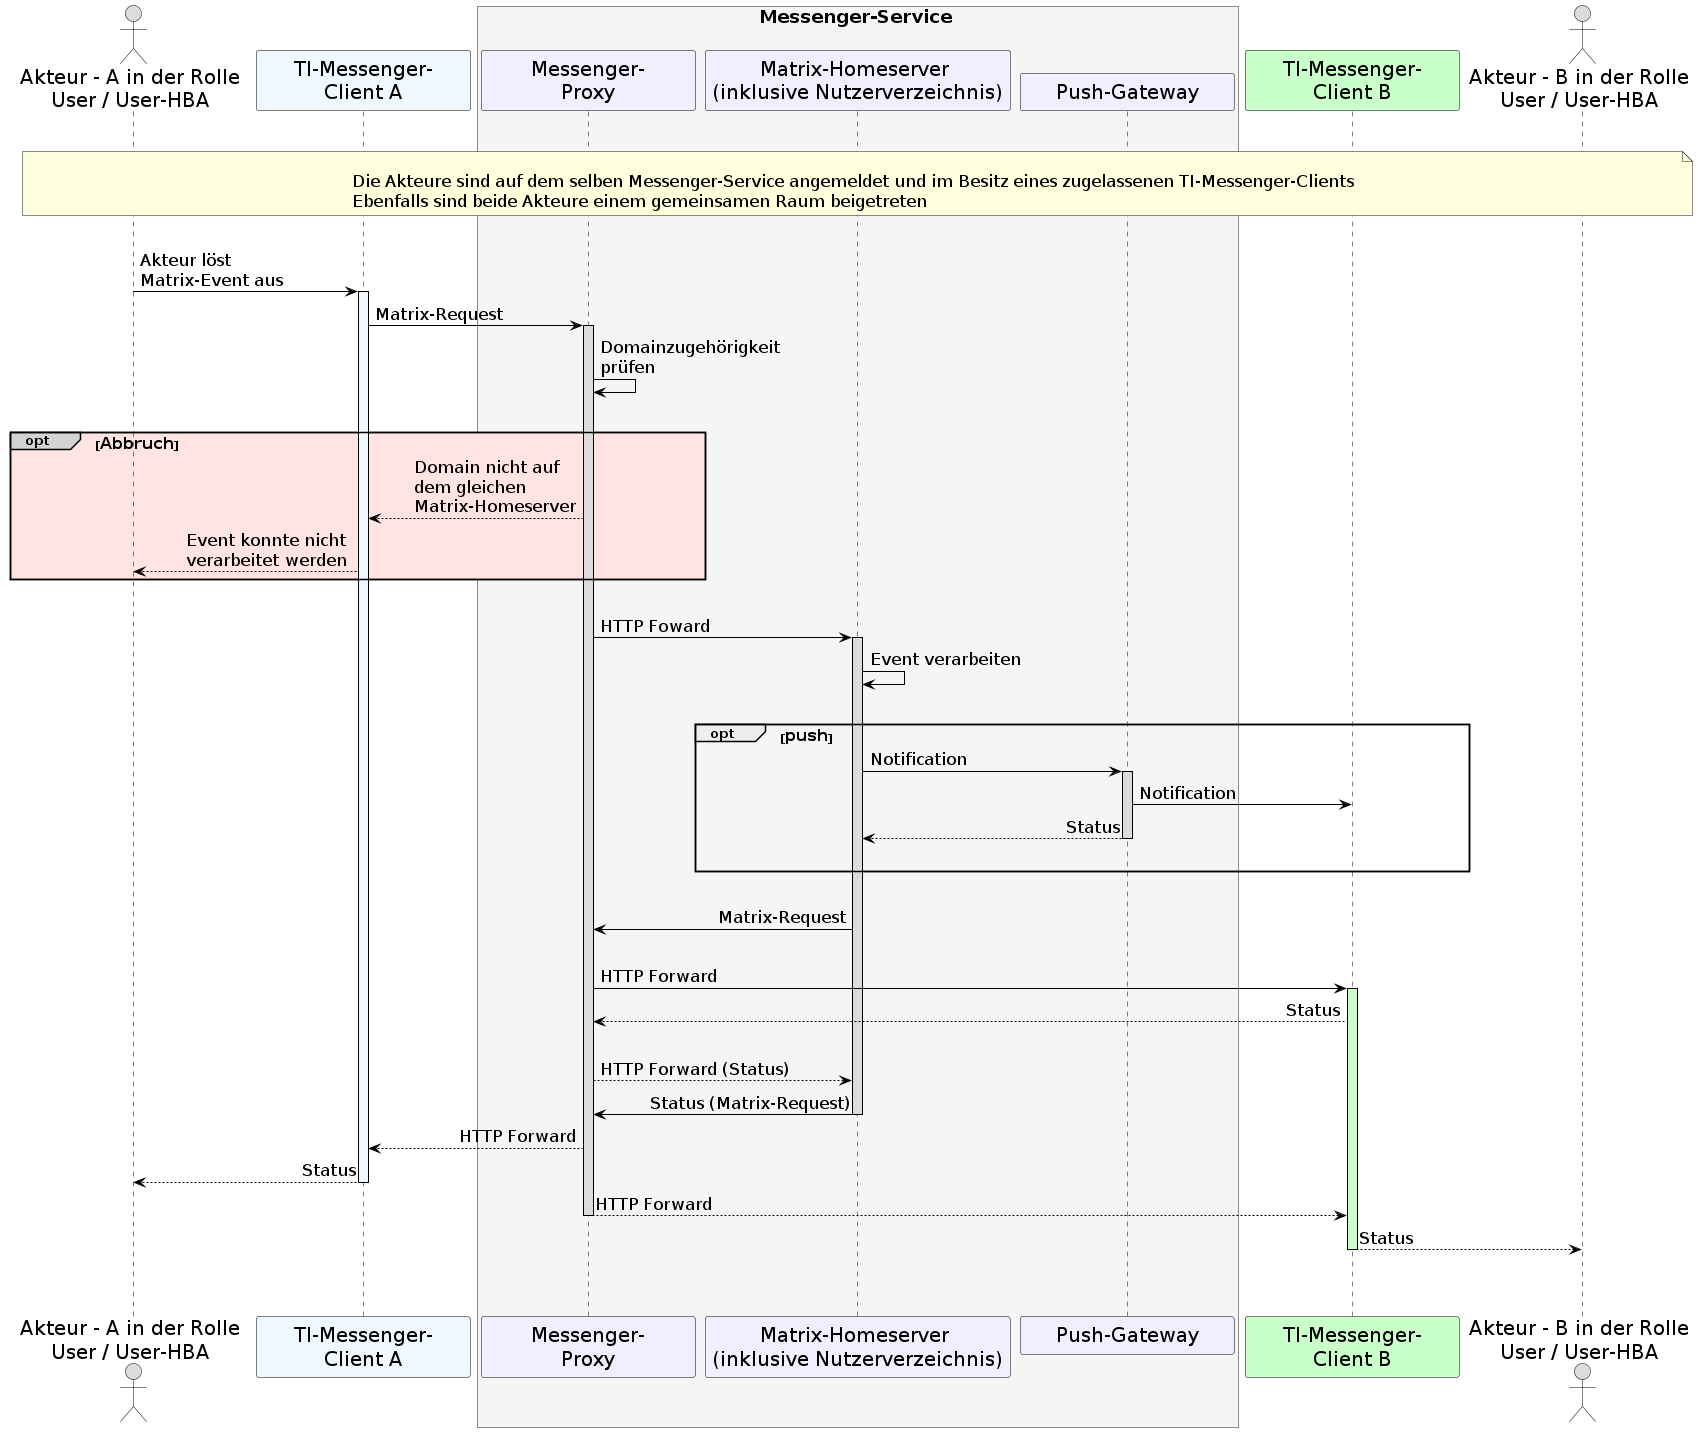

The diagram above was rendered by PlantUML. Its source (embedded in the PNG):
@startuml
skinparam sequenceMessageAlign direction
skinparam minClassWidth 200
skinparam BoxPadding 1
skinparam sequenceReferenceHeaderBackgroundColor palegreen
scale max 2048 width

skinparam sequence {
ArrowColor black
ArrowFontSize 17
ActorBorderColor black
LifeLineBorderColor black
LifeLineBackgroundColor Gainsboro

ParticipantBorderColor Motivation
ParticipantBackgroundColor Motivation
ParticipantFontName Impact
ParticipantFontSize 20
ParticipantFontColor black
ParticipantBorderColor Black
ParticipantBackgroundColor MOTIVATION

ActorBackgroundColor Gainsboro
ActorFontColor black
ActorFontSize 20
ActorFontName Aapex
}
    actor U1 as "Akteur - A in der Rolle\nUser / User-HBA"
    participant C1 as "TI-Messenger-\nClient A" #AliceBlue
    box <size:18>Messenger-Service</size> #WhiteSmoke
      participant MP as "Messenger-\nProxy"
      participant MH as "Matrix-Homeserver \n(inklusive Nutzerverzeichnis)"
      participant PG as "Push-Gateway"
    end box
    participant C2 as "TI-Messenger-\nClient B" #TECHNOLOGY
    actor U2 as "Akteur - B in der Rolle\nUser / User-HBA"
    
|||
note over U1, U2: \n<size:17>Die Akteure sind auf dem selben Messenger-Service angemeldet und im Besitz eines zugelassenen TI-Messenger-Clients</size>\n<size:17>Ebenfalls sind beide Akteure einem gemeinsamen Raum beigetreten</size>
|||

    U1->C1: Akteur löst \nMatrix-Event aus
      activate C1 #AliceBlue
    C1->MP: Matrix-Request
      activate MP
    MP->MP: Domainzugehörigkeit \nprüfen
    
    |||
    opt#LightGrey #MistyRose <size:16>Abbruch</size>
      MP-->C1: Domain nicht auf \ndem gleichen \nMatrix-Homeserver
      C1-->U1: Event konnte nicht \nverarbeitet werden
    end
    
    |||
    MP->MH: HTTP Foward
      activate MH
    MH->MH: Event verarbeiten
    
    |||
    opt <size:16>push</size>
    MH->PG: Notification
      activate PG
    PG->C2: Notification
    PG-->MH: Status
      deactivate PG
    |||
    end
    
    |||
    MH->MP: Matrix-Request
    |||
    MP->C2: HTTP Forward
      activate C2 #TECHNOLOGY
    C2-->MP: Status
    |||
    MP-->MH: HTTP Forward (Status)
    MH->MP: Status (Matrix-Request)
      deactivate MH
    MP-->C1: HTTP Forward
    C1-->U1: Status
      deactivate C1
    MP-->C2: HTTP Forward
      deactivate MP
    C2-->U2: Status
    deactivate C2
  |||
|||
@enduml